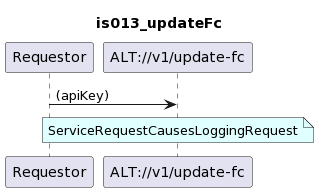

The diagram above was rendered by PlantUML. Its source (embedded in the PNG):
@startuml
skinparam responseMessageBelowArrow true

title
is013_updateFc
end title

participant "Requestor" as requestor
participant "ALT://v1/update-fc" as alt

requestor -> alt : (apiKey)

note over alt #LightCyan
ServiceRequestCausesLoggingRequest
end note
@enduml